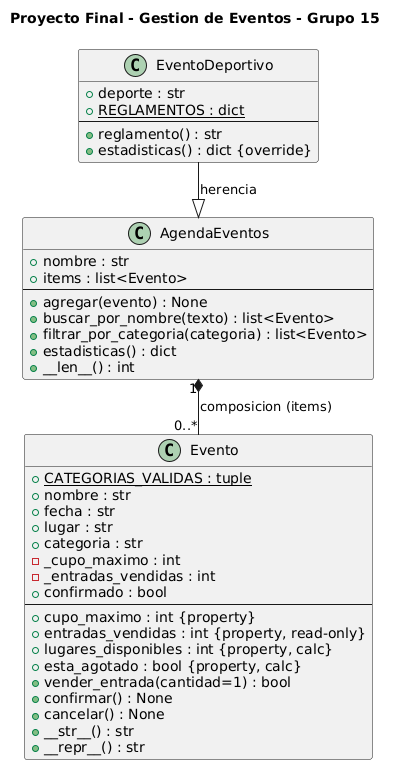

The diagram above was rendered by PlantUML. Its source (embedded in the PNG):
@startuml diagrama_G15
!pragma layout smetana
title Proyecto Final - Gestion de Eventos - Grupo 15

class Evento {
  + {static} CATEGORIAS_VALIDAS : tuple
  + nombre : str
  + fecha : str
  + lugar : str
  + categoria : str
  - _cupo_maximo : int
  - _entradas_vendidas : int
  + confirmado : bool
  --
  + cupo_maximo : int {property}
  + entradas_vendidas : int {property, read-only}
  + lugares_disponibles : int {property, calc}
  + esta_agotado : bool {property, calc}
  + vender_entrada(cantidad=1) : bool
  + confirmar() : None
  + cancelar() : None
  + __str__() : str
  + __repr__() : str
}

class AgendaEventos {
  + nombre : str
  + items : list<Evento>
  --
  + agregar(evento) : None
  + buscar_por_nombre(texto) : list<Evento>
  + filtrar_por_categoria(categoria) : list<Evento>
  + estadisticas() : dict
  + __len__() : int
}

class EventoDeportivo {
  + deporte : str
  + {static} REGLAMENTOS : dict
  --
  + reglamento() : str
  + estadisticas() : dict {override}
}

EventoDeportivo --|> AgendaEventos : herencia
AgendaEventos "1" *-- "0..*" Evento : composicion (items)

@enduml